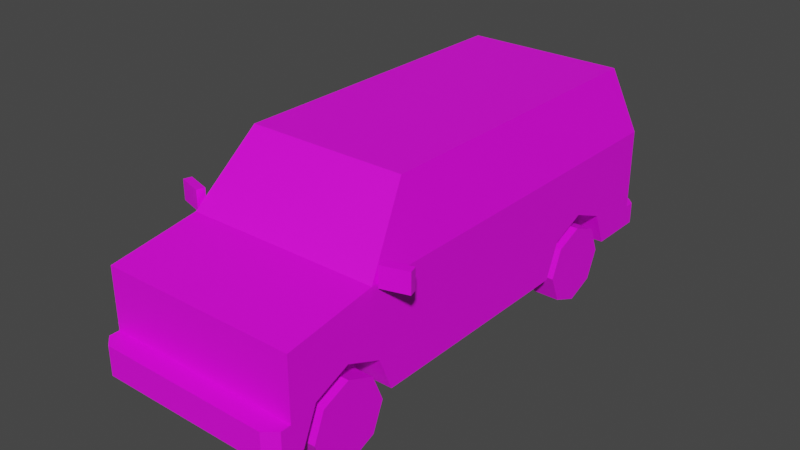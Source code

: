# Source: Veh_Van_01_White.blend  (saved by Blender 2.90.8; exported with 4.5.12 LTS)
import bpy
from mathutils import Matrix  # noqa: F401  (used for matrix-valued properties, if any)

bpy.ops.wm.read_factory_settings(use_empty=True)
scene = bpy.context.scene
scene.name = 'Scene'

# ---- collections
col_collection = bpy.data.collections.new('Collection'); scene.collection.children.link(col_collection)

# ---- images (referenced by path relative to the original .blend; pixels are not part of the script)
import os
ASSET_DIR = os.environ.get("B2B_ASSET_DIR", "")  # directory of the original .blend (textures are referenced by path, not embedded)
HERE = os.path.dirname(os.path.abspath(__file__))  # packed textures are extracted next to this script under _unpacked/

def load_image(name, relpath, width, height, colorspace="sRGB"):
    """Load a texture the original file referenced (path relative to the .blend, or extracted next to this script)."""
    p = next((c for c in (os.path.join(HERE, relpath), os.path.join(ASSET_DIR, relpath)) if relpath and os.path.exists(c)), "")
    if p:
        img = bpy.data.images.load(p, check_existing=True)
        img.name = name
    else:  # same state as the original file: an image datablock whose file is absent (Cycles renders it pink)
        img = bpy.data.images.new(name, width, height)
        img.source = "FILE"
        img.filepath = "//" + (relpath or name)
    img.colorspace_settings.name = colorspace
    return img
img_city_vehicles_pallete_png_013 = load_image('city_vehicles_pallete.png.013', 'city_vehicles_pallete.png', 1024, 1024, 'sRGB')

# ---- materials (node trees are filled in below, after node groups)
mat_material_014 = bpy.data.materials.new('Material.014')
mat_material_014.use_transparent_shadow = False

# ---- material node trees
mat_material_014.use_nodes = True; mat_material_014.node_tree.nodes.clear()
_N = mat_material_014.node_tree.nodes; _L = mat_material_014.node_tree.links
n0 = _N.new('ShaderNodeBsdfPrincipled'); n0.name = 'Principled BSDF'; n0.location = (10, 300)
n0.distribution = 'GGX'
n0.subsurface_method = 'BURLEY'
n0.inputs[3].default_value = 1.45
n0.inputs[27].default_value = (0.0, 0.0, 0.0, 1.0)
n0.inputs[28].default_value = 1.0
n1 = _N.new('ShaderNodeOutputMaterial'); n1.name = 'Material Output'; n1.location = (300, 300)
n2 = _N.new('ShaderNodeTexImage'); n2.name = 'Image Texture'; n2.location = (-355, 105)
n2.image = img_city_vehicles_pallete_png_013
n2.interpolation = 'Closest'
_L.new(n0.outputs[0], n1.inputs[0])
_L.new(n2.outputs[0], n0.inputs[0])
n1.is_active_output = True

# ---- world
world_world = bpy.data.worlds.new('World'); scene.world = world_world
world_world.use_nodes = True; world_world.node_tree.nodes.clear()
_N = world_world.node_tree.nodes; _L = world_world.node_tree.links
n0 = _N.new('ShaderNodeOutputWorld'); n0.name = 'World Output'; n0.location = (300, 300)
n1 = _N.new('ShaderNodeBackground'); n1.name = 'Background'; n1.location = (10, 300)
n1.inputs[0].default_value = (0.05088, 0.05088, 0.05088, 1.0)
_L.new(n1.outputs[0], n0.inputs[0])
n0.is_active_output = True
world_world.color = (0.05088, 0.05088, 0.05088)
world_world.use_sun_shadow = False
world_world.sun_shadow_jitter_overblur = 0.0

# ---- meshes
me_plane_054 = bpy.data.meshes.new('Plane.054')
me_plane_054.from_pydata([(0.3512, -1.318, 0.4238), (0.3512, -1.124, 0.5045), (0.3512, -0.9288, 0.4238), (0.3512, 0.4517, 0.4238), (0.3512, 0.6465, 0.5045), (0.3512, 0.8413, 0.4238), (0.5367, -1.461, 0.7275), (0.5367, -1.461, 0.2374), (0.4382, 1.065, 1.166), (0.5367, 1.172, 0.2374), (0.5367, -0.9721, 0.8016), (0.4382, -0.6667, 1.166), (0.5367, 1.172, 0.8019), (0.5367, -1.461, 0.3951), (0.4734, -1.57, 0.3951), (0.5367, -1.517, 0.3951), (0.5367, -1.517, 0.2374), (0.4734, -1.57, 0.2374), (0.5367, 0.6465, 0.5045), (0.5367, 0.8413, 0.4238), (0.5367, 0.4517, 0.4238), (0.3512, 0.6465, 0.2374), (0.3512, 0.9185, 0.2374), (0.5367, 0.9185, 0.2374), (0.3512, 0.3745, 0.2374), (0.5367, 0.3745, 0.2374), (0.5367, -1.124, 0.5045), (0.5367, -0.9288, 0.4238), (0.5367, -1.318, 0.4238), (0.3512, -1.124, 0.2374), (0.3512, -0.8516, 0.2374), (0.5367, -0.8516, 0.2374), (0.3512, -1.396, 0.2374), (0.5367, -1.396, 0.2374), (0.4382, -0.3365, 1.166), (0.5367, -0.3365, 0.8016), (0.5367, -0.3365, 0.2374), (0.5287, -0.9084, 0.8311), (0.5287, -0.3625, 0.8312), (0.4462, -0.3625, 1.136), (0.4462, -0.6526, 1.136), (0.5007, -0.9417, 0.8378), (0.4187, -0.6873, 1.141), (0.4194, 1.074, 1.137), (0.502, 1.163, 0.8312), (0.0252, 1.163, 0.8312), (0.0252, 1.074, 1.137), (0.312, -1.461, 0.6402), (0.312, -1.461, 0.4707), (0.3377, -1.461, 0.628), (0.3377, -1.461, 0.4712), (0.4605, -1.461, 0.4712), (0.4605, -1.461, 0.628), (0.3377, -1.461, 0.5166), (0.4605, -1.461, 0.5166), (0.0492, -1.461, 0.5778), (0.0492, -1.461, 0.5385), (0.5367, 1.172, 0.3554), (0.4925, 1.27, 0.2374), (0.5367, 1.226, 0.2374), (0.5367, 1.226, 0.3554), (0.4925, 1.27, 0.3554), (0.5367, 1.172, 0.4474), (0.5367, 1.172, 0.6689), (0.4276, 1.172, 0.6689), (0.4276, 1.172, 0.4474), (0.5367, 1.172, 0.5087), (0.4276, 1.172, 0.5087), (0.0792, -1.57, 0.3665), (0.0792, -1.57, 0.2767), (0.0684, 1.27, 0.3351), (0.0684, 1.27, 0.2603), (-0.3512, -1.318, 0.4238), (-0.3512, -1.124, 0.5045), (-0.3512, -0.9288, 0.4238), (-0.3512, 0.4517, 0.4238), (-0.3512, 0.6465, 0.5045), (-0.3512, 0.8413, 0.4238), (-0.5367, -1.461, 0.7275), (-0.5367, -1.461, 0.2374), (-0.4382, 1.065, 1.166), (-0.5367, 1.172, 0.2374), (-0.5367, -0.9721, 0.8016), (-0.4382, -0.6667, 1.166), (-0.5367, 1.172, 0.8019), (0.0, -0.9721, 0.8016), (0.0, -0.6667, 1.166), (0.0, 1.065, 1.166), (0.0, 1.172, 0.2374), (0.0, 1.172, 0.8019), (0.0, -1.461, 0.7275), (0.0, -1.461, 0.2374), (-0.5367, -1.461, 0.3951), (0.0, -1.461, 0.3951), (0.0, -1.57, 0.2374), (0.0, -1.57, 0.3951), (-0.4734, -1.57, 0.3951), (-0.5367, -1.517, 0.3951), (-0.5367, -1.517, 0.2374), (-0.4734, -1.57, 0.2374), (-0.5367, 0.6465, 0.5045), (-0.5367, 0.8413, 0.4238), (-0.5367, 0.4517, 0.4238), (-0.3512, 0.6465, 0.2374), (-0.3512, 0.9185, 0.2374), (-0.5367, 0.9185, 0.2374), (-0.3512, 0.3745, 0.2374), (-0.5367, 0.3745, 0.2374), (-0.5367, -1.124, 0.5045), (-0.5367, -0.9288, 0.4238), (-0.5367, -1.318, 0.4238), (-0.3512, -1.124, 0.2374), (-0.3512, -0.8516, 0.2374), (-0.5367, -0.8516, 0.2374), (-0.3512, -1.396, 0.2374), (-0.5367, -1.396, 0.2374), (-0.4382, -0.3365, 1.166), (-0.5367, -0.3365, 0.8016), (-0.5367, -0.3365, 0.2374), (-0.5287, -0.9084, 0.8311), (-0.5287, -0.3625, 0.8312), (-0.4462, -0.3625, 1.136), (-0.4462, -0.6526, 1.136), (-0.5007, -0.9417, 0.8378), (-0.4187, -0.6873, 1.141), (0.0, -0.6873, 1.141), (0.0, -0.9417, 0.8378), (-0.4194, 1.074, 1.137), (-0.502, 1.163, 0.8312), (-0.0252, 1.163, 0.8312), (-0.0252, 1.074, 1.137), (0.0, -1.461, 0.6402), (0.0, -1.461, 0.4707), (-0.312, -1.461, 0.6402), (-0.312, -1.461, 0.4707), (-0.3377, -1.461, 0.628), (-0.3377, -1.461, 0.4712), (-0.4605, -1.461, 0.4712), (-0.4605, -1.461, 0.628), (-0.3377, -1.461, 0.5166), (-0.4605, -1.461, 0.5166), (0.0, -1.461, 0.5778), (0.0, -1.461, 0.5385), (-0.0492, -1.461, 0.5778), (-0.0492, -1.461, 0.5385), (-0.5367, 1.172, 0.3554), (0.0, 1.172, 0.3554), (0.0, 1.27, 0.2374), (0.0, 1.27, 0.3554), (-0.4925, 1.27, 0.2374), (-0.5367, 1.226, 0.2374), (-0.5367, 1.226, 0.3554), (-0.4925, 1.27, 0.3554), (-0.5367, 1.172, 0.4474), (-0.5367, 1.172, 0.6689), (-0.4276, 1.172, 0.6689), (-0.4276, 1.172, 0.4474), (-0.5367, 1.172, 0.5087), (-0.4276, 1.172, 0.5087), (0.0, -1.57, 0.3665), (0.0, -1.57, 0.2767), (-0.0792, -1.57, 0.3665), (-0.0792, -1.57, 0.2767), (0.0, 1.27, 0.2603), (0.0, 1.27, 0.3351), (-0.0684, 1.27, 0.3351), (-0.0684, 1.27, 0.2603), (0.6767, -0.8636, 0.8979), (0.6767, -0.8636, 0.7883), (0.6894, -0.9071, 0.8979), (0.6894, -0.9071, 0.7883), (0.5383, -0.904, 0.8979), (0.5383, -0.904, 0.7883), (0.551, -0.9475, 0.8979), (0.551, -0.9475, 0.7883), (-0.6767, -0.8636, 0.8979), (-0.6767, -0.8636, 0.7883), (-0.6894, -0.9071, 0.8979), (-0.6894, -0.9071, 0.7883), (-0.5383, -0.904, 0.8979), (-0.5383, -0.904, 0.7883), (-0.551, -0.9475, 0.8979), (-0.551, -0.9475, 0.7883), (-0.07268, 1.172, 0.7392), (-0.07268, 1.172, 0.6947), (-0.1506, 1.172, 0.6947), (-0.1506, 1.172, 0.7392)], [], [(0, 1, 26, 28), (1, 2, 27, 26), (2, 30, 31, 27), (3, 4, 18, 20), (4, 5, 19, 18), (5, 22, 23, 19), (12, 35, 36, 25, 20, 18, 19, 23, 9, 57, 62, 66, 63), (37, 38, 39, 40), (11, 34, 8, 87, 86), (41, 42, 125, 126), (6, 10, 85, 90), (12, 63, 64, 67, 65, 62, 57, 146, 89), (43, 44, 45, 46), (9, 23, 22, 21, 24, 25, 36, 31, 30, 29, 32, 33, 7, 91, 88), (93, 13, 6, 52, 54, 51, 50, 53, 49, 47, 48, 132), (13, 93, 95, 14, 15), (17, 14, 95, 159, 68, 69, 160, 94), (91, 7, 16, 17, 94), (14, 17, 16, 15), (7, 13, 15, 16), (21, 3, 24), (21, 4, 3), (21, 5, 4), (24, 3, 20, 25), (22, 5, 21), (29, 0, 32), (29, 1, 0), (29, 2, 1), (32, 0, 28, 33), (30, 2, 29), (36, 35, 10, 6, 13, 7, 33, 28, 26, 27, 31), (34, 35, 12, 8), (10, 35, 38, 37), (35, 34, 39, 38), (34, 11, 40, 39), (11, 10, 37, 40), (10, 11, 42, 41), (11, 86, 125, 42), (85, 10, 41, 126), (8, 12, 44, 43), (12, 89, 45, 44), (89, 87, 46, 45), (87, 8, 43, 46), (54, 53, 50, 51), (132, 48, 47, 131, 141, 55, 56, 142), (47, 49, 52, 6, 90, 131), (49, 53, 54, 52), (142, 56, 55, 141), (57, 9, 59, 60), (146, 57, 60, 61, 148), (148, 61, 58, 147, 163, 71, 70, 164), (58, 61, 60, 59), (9, 88, 147, 58, 59), (62, 65, 67, 66), (66, 67, 64, 63), (160, 69, 68, 159), (164, 70, 71, 163), (72, 110, 108, 73), (73, 108, 109, 74), (74, 109, 113, 112), (75, 102, 100, 76), (76, 100, 101, 77), (77, 101, 105, 104), (84, 154, 157, 153, 145, 81, 105, 101, 100, 102, 107, 118, 117), (119, 122, 121, 120), (83, 86, 87, 80, 116), (123, 126, 125, 124), (78, 90, 85, 82), (84, 89, 183), (127, 130, 129, 128), (81, 88, 91, 79, 115, 114, 111, 112, 113, 118, 107, 106, 103, 104, 105), (93, 132, 134, 133, 135, 139, 136, 137, 140, 138, 78, 92), (92, 97, 96, 95, 93), (99, 94, 160, 162, 161, 159, 95, 96), (91, 94, 99, 98, 79), (96, 97, 98, 99), (79, 98, 97, 92), (103, 106, 75), (103, 75, 76), (103, 76, 77), (106, 107, 102, 75), (104, 103, 77), (111, 114, 72), (111, 72, 73), (111, 73, 74), (114, 115, 110, 72), (112, 111, 74), (118, 113, 109, 108, 110, 115, 79, 92, 78, 82, 117), (116, 80, 84, 117), (82, 119, 120, 117), (117, 120, 121, 116), (116, 121, 122, 83), (83, 122, 119, 82), (82, 123, 124, 83), (83, 124, 125, 86), (85, 126, 123, 82), (80, 127, 128, 84), (84, 128, 129, 89), (89, 129, 130, 87), (87, 130, 127, 80), (140, 137, 136, 139), (132, 142, 144, 143, 141, 131, 133, 134), (133, 131, 90, 78, 138, 135), (135, 138, 140, 139), (142, 141, 143, 144), (145, 151, 150, 81), (146, 148, 152, 151, 145), (148, 164, 165, 166, 163, 147, 149, 152), (149, 150, 151, 152), (81, 150, 149, 147, 88), (153, 157, 158, 156), (157, 154, 155, 158), (160, 159, 161, 162), (164, 163, 166, 165), (167, 169, 170, 168), (169, 173, 174, 170), (173, 171, 172, 174), (171, 167, 168, 172), (169, 167, 171, 173), (174, 172, 168, 170), (175, 176, 178, 177), (177, 178, 182, 181), (181, 182, 180, 179), (179, 180, 176, 175), (177, 181, 179, 175), (182, 178, 176, 180), (84, 183, 186, 185, 154), (154, 185, 184, 89, 146, 145, 153, 156, 158, 155), (184, 185, 186, 183), (184, 183, 89)])
_uv = me_plane_054.uv_layers.new(name='UVMap')
_uv.uv.foreach_set('vector', [0.2165, 0.06285, 0.2165, 0.06169, 0.2176, 0.06169, 0.2176, 0.06285, 0.2165, 0.06169, 0.2165, 0.06054, 0.2176, 0.06054, 0.2176, 0.06169, 0.2203, 0.06258, 0.2203, 0.06146, 0.2214, 0.06146, 0.2214, 0.06258, 0.2165, 0.06054, 0.2165, 0.05939, 0.2176, 0.05939, 0.2176, 0.06054, 0.2165, 0.05939, 0.2165, 0.05824, 0.2176, 0.05824, 0.2176, 0.05939, 0.2327, 0.04748, 0.2327, 0.0486, 0.2316, 0.0486, 0.2316, 0.04748, 0.9165, 0.3399, 0.9165, 0.3467, 0.9139, 0.3467, 0.9139, 0.3435, 0.9148, 0.3431, 0.9151, 0.3423, 0.9148, 0.3414, 0.9139, 0.341, 0.9139, 0.3399, 0.9145, 0.3399, 0.9149, 0.3399, 0.9152, 0.3399, 0.9159, 0.3399, 0.1201, 0.05247, 0.1201, 0.04893, 0.1221, 0.04893, 0.1221, 0.05081, 0.9181, 0.3473, 0.9181, 0.3458, 0.9181, 0.3394, 0.9201, 0.3394, 0.9201, 0.3473, 0.1276, 0.06328, 0.1257, 0.06275, 0.1257, 0.06003, 0.1276, 0.06003, 0.9204, 0.357, 0.9181, 0.357, 0.9181, 0.3545, 0.9204, 0.3545, 0.9198, 0.3473, 0.9204, 0.3473, 0.9204, 0.3478, 0.9211, 0.3478, 0.9214, 0.3478, 0.9214, 0.3473, 0.9218, 0.3473, 0.9218, 0.3497, 0.9198, 0.3497, 0.1225, 0.05033, 0.1245, 0.0498, 0.1245, 0.05289, 0.1225, 0.05289, 0.2154, 0.03941, 0.2154, 0.04091, 0.2143, 0.04091, 0.2143, 0.04252, 0.2143, 0.04413, 0.2154, 0.04413, 0.2154, 0.04833, 0.2154, 0.05137, 0.2143, 0.05137, 0.2143, 0.05298, 0.2143, 0.05458, 0.2154, 0.05458, 0.2154, 0.05497, 0.2122, 0.05497, 0.2122, 0.03941, 0.9064, 0.3549, 0.9064, 0.3574, 0.9049, 0.3574, 0.9053, 0.357, 0.9058, 0.357, 0.906, 0.357, 0.906, 0.3565, 0.9058, 0.3565, 0.9053, 0.3565, 0.9052, 0.3563, 0.906, 0.3563, 0.906, 0.3549, 0.8263, 0.1051, 0.8263, 0.1006, 0.8277, 0.1006, 0.8277, 0.1042, 0.8268, 0.1051, 0.8187, 0.1131, 0.8174, 0.1131, 0.8174, 0.1094, 0.8176, 0.1094, 0.8176, 0.1101, 0.8184, 0.1101, 0.8184, 0.1094, 0.8187, 0.1094, 0.2122, 0.05497, 0.2154, 0.05497, 0.2154, 0.0553, 0.2148, 0.05592, 0.2122, 0.05592, 0.813, 0.1058, 0.8116, 0.1058, 0.8116, 0.1049, 0.813, 0.1049, 0.8116, 0.1044, 0.813, 0.1044, 0.813, 0.1049, 0.8116, 0.1049, 0.2165, 0.05985, 0.2154, 0.0587, 0.2165, 0.05824, 0.2165, 0.05985, 0.2149, 0.05985, 0.2154, 0.0587, 0.2165, 0.05985, 0.2154, 0.061, 0.2149, 0.05985, 0.2219, 0.06146, 0.223, 0.06146, 0.223, 0.06255, 0.2219, 0.06255, 0.2165, 0.06146, 0.2154, 0.061, 0.2165, 0.05985, 0.2149, 0.05985, 0.2138, 0.0587, 0.2149, 0.05824, 0.2149, 0.05985, 0.2133, 0.05985, 0.2138, 0.0587, 0.2149, 0.05985, 0.2138, 0.061, 0.2133, 0.05985, 0.2275, 0.06284, 0.2264, 0.06284, 0.2264, 0.06175, 0.2275, 0.06175, 0.2149, 0.06146, 0.2138, 0.061, 0.2149, 0.05985, 0.9139, 0.3467, 0.9165, 0.3467, 0.9165, 0.3496, 0.9162, 0.3518, 0.9146, 0.3518, 0.9139, 0.3518, 0.9139, 0.3515, 0.9148, 0.3511, 0.9151, 0.3503, 0.9148, 0.3494, 0.9139, 0.349, 0.9181, 0.3467, 0.9165, 0.3467, 0.9165, 0.3399, 0.9181, 0.3404, 0.9165, 0.3496, 0.9165, 0.3467, 0.9166, 0.3468, 0.9166, 0.3493, 0.9165, 0.3467, 0.9181, 0.3467, 0.918, 0.3468, 0.9166, 0.3468, 0.9181, 0.3467, 0.9181, 0.3482, 0.918, 0.3481, 0.918, 0.3468, 0.9181, 0.3482, 0.9165, 0.3496, 0.9166, 0.3493, 0.918, 0.3481, 0.9219, 0.357, 0.9204, 0.3565, 0.9205, 0.3564, 0.9218, 0.3568, 0.9204, 0.3565, 0.9204, 0.3545, 0.9205, 0.3545, 0.9205, 0.3564, 0.9219, 0.3545, 0.9219, 0.357, 0.9218, 0.3568, 0.9218, 0.3545, 0.9181, 0.3477, 0.9198, 0.3473, 0.9197, 0.3474, 0.9183, 0.3478, 0.9198, 0.3473, 0.9198, 0.3497, 0.9197, 0.3496, 0.9197, 0.3474, 0.9198, 0.3497, 0.9181, 0.3497, 0.9183, 0.3496, 0.9197, 0.3496, 0.9181, 0.3497, 0.9181, 0.3477, 0.9183, 0.3478, 0.9183, 0.3496, 0.8906, 0.5899, 0.8906, 0.5848, 0.8925, 0.5848, 0.8925, 0.5899, 0.1243, 0.01957, 0.1243, 0.02642, 0.1206, 0.02642, 0.1206, 0.01957, 0.122, 0.01957, 0.122, 0.02065, 0.1228, 0.02065, 0.1228, 0.01957, 0.9052, 0.3563, 0.9053, 0.3565, 0.9053, 0.357, 0.9049, 0.3574, 0.9049, 0.3549, 0.9052, 0.3549, 0.9834, 0.5152, 0.9877, 0.5152, 0.9877, 0.52, 0.9834, 0.52, 0.8175, 0.1133, 0.8175, 0.1191, 0.8129, 0.1191, 0.8129, 0.1133, 0.8094, 0.09429, 0.8084, 0.09429, 0.8084, 0.0938, 0.8094, 0.0938, 0.8255, 0.09822, 0.8255, 0.103, 0.825, 0.103, 0.8246, 0.1026, 0.8246, 0.09822, 0.8253, 0.123, 0.8253, 0.1274, 0.8243, 0.1274, 0.8243, 0.123, 0.8245, 0.123, 0.8245, 0.1236, 0.8252, 0.1236, 0.8252, 0.123, 0.8084, 0.0934, 0.8094, 0.0934, 0.8094, 0.0938, 0.8084, 0.0938, 0.2154, 0.03941, 0.2122, 0.03941, 0.2122, 0.03883, 0.2151, 0.03883, 0.2154, 0.03909, 0.8862, 0.5492, 0.8862, 0.5542, 0.8834, 0.5542, 0.8834, 0.5492, 0.911, 0.5648, 0.911, 0.5675, 0.9071, 0.5675, 0.9071, 0.5648, 0.5064, 0.04417, 0.5064, 0.04545, 0.5049, 0.04545, 0.5049, 0.04417, 0.5237, 0.04374, 0.5237, 0.04485, 0.5225, 0.04485, 0.5225, 0.04374, 0.2327, 0.04748, 0.2316, 0.04748, 0.2316, 0.04633, 0.2327, 0.04633, 0.2327, 0.04633, 0.2316, 0.04633, 0.2316, 0.04517, 0.2327, 0.04517, 0.2166, 0.02948, 0.2233, 0.02948, 0.2233, 0.03628, 0.2166, 0.03628, 0.2235, 0.05824, 0.2246, 0.05824, 0.2246, 0.05939, 0.2235, 0.05939, 0.2235, 0.05939, 0.2246, 0.05939, 0.2246, 0.06054, 0.2235, 0.06054, 0.21, 0.02948, 0.2166, 0.02948, 0.2166, 0.03628, 0.21, 0.03628, 0.9114, 0.3399, 0.912, 0.3399, 0.9127, 0.3399, 0.913, 0.3399, 0.9134, 0.3399, 0.9139, 0.3399, 0.9139, 0.341, 0.9131, 0.3414, 0.9127, 0.3423, 0.9131, 0.3431, 0.9139, 0.3435, 0.9139, 0.3467, 0.9114, 0.3467, 0.1124, 0.05247, 0.1104, 0.05081, 0.1104, 0.04893, 0.1124, 0.04893, 0.9221, 0.3473, 0.9201, 0.3473, 0.9201, 0.3394, 0.9221, 0.3394, 0.9221, 0.3458, 0.1276, 0.05677, 0.1276, 0.06003, 0.1257, 0.06003, 0.1257, 0.05731, 0.9204, 0.3521, 0.9204, 0.3545, 0.9181, 0.3545, 0.9181, 0.3521, 0.9198, 0.3521, 0.9198, 0.3497, 0.9201, 0.35, 0.1225, 0.05578, 0.1225, 0.05322, 0.1245, 0.05322, 0.1245, 0.05632, 0.209, 0.03941, 0.2122, 0.03941, 0.2122, 0.05497, 0.209, 0.05497, 0.209, 0.05458, 0.2101, 0.05458, 0.2101, 0.05298, 0.2101, 0.05137, 0.209, 0.05137, 0.209, 0.04833, 0.209, 0.04413, 0.2101, 0.04413, 0.2101, 0.04252, 0.2101, 0.04091, 0.209, 0.04091, 0.9064, 0.3549, 0.906, 0.3549, 0.906, 0.3535, 0.9052, 0.3535, 0.9053, 0.3534, 0.9058, 0.3534, 0.906, 0.3534, 0.906, 0.3529, 0.9058, 0.3529, 0.9053, 0.3529, 0.9049, 0.3525, 0.9064, 0.3525, 0.8263, 0.09604, 0.8268, 0.09604, 0.8277, 0.09693, 0.8277, 0.1006, 0.8263, 0.1006, 0.8187, 0.1058, 0.8187, 0.1094, 0.8184, 0.1094, 0.8184, 0.1088, 0.8176, 0.1088, 0.8176, 0.1094, 0.8174, 0.1094, 0.8174, 0.1058, 0.2122, 0.05497, 0.2122, 0.05592, 0.2097, 0.05592, 0.209, 0.0553, 0.209, 0.05497, 0.8103, 0.1058, 0.8103, 0.1049, 0.8116, 0.1049, 0.8116, 0.1058, 0.8116, 0.1044, 0.8116, 0.1049, 0.8103, 0.1049, 0.8103, 0.1044, 0.2235, 0.05985, 0.2235, 0.06146, 0.2224, 0.061, 0.2235, 0.05985, 0.2224, 0.061, 0.2219, 0.05985, 0.2235, 0.05985, 0.2219, 0.05985, 0.2224, 0.0587, 0.2286, 0.06284, 0.2286, 0.06175, 0.2297, 0.06175, 0.2297, 0.06284, 0.2235, 0.05824, 0.2235, 0.05985, 0.2224, 0.0587, 0.2219, 0.05985, 0.2219, 0.06146, 0.2208, 0.061, 0.2219, 0.05985, 0.2208, 0.061, 0.2203, 0.05985, 0.2219, 0.05985, 0.2203, 0.05985, 0.2208, 0.0587, 0.2275, 0.06284, 0.2275, 0.06175, 0.2286, 0.06175, 0.2286, 0.06284, 0.2219, 0.05824, 0.2219, 0.05985, 0.2208, 0.0587, 0.9139, 0.3467, 0.9139, 0.349, 0.9131, 0.3494, 0.9127, 0.3503, 0.9131, 0.3511, 0.9139, 0.3515, 0.9139, 0.3518, 0.9132, 0.3518, 0.9117, 0.3518, 0.9114, 0.3496, 0.9114, 0.3467, 0.9097, 0.3467, 0.9097, 0.3404, 0.9114, 0.3399, 0.9114, 0.3467, 0.9114, 0.3496, 0.9112, 0.3493, 0.9112, 0.3468, 0.9114, 0.3467, 0.9114, 0.3467, 0.9112, 0.3468, 0.9099, 0.3468, 0.9097, 0.3467, 0.9097, 0.3467, 0.9099, 0.3468, 0.9099, 0.3481, 0.9097, 0.3482, 0.9097, 0.3482, 0.9099, 0.3481, 0.9112, 0.3493, 0.9114, 0.3496, 0.9219, 0.3521, 0.9218, 0.3523, 0.9205, 0.3526, 0.9204, 0.3526, 0.9204, 0.3526, 0.9205, 0.3526, 0.9205, 0.3545, 0.9204, 0.3545, 0.9219, 0.3545, 0.9218, 0.3545, 0.9218, 0.3523, 0.9219, 0.3521, 0.9181, 0.3517, 0.9183, 0.3516, 0.9197, 0.352, 0.9198, 0.3521, 0.9198, 0.3521, 0.9197, 0.352, 0.9197, 0.3498, 0.9198, 0.3497, 0.9198, 0.3497, 0.9197, 0.3498, 0.9183, 0.3498, 0.9181, 0.3497, 0.9181, 0.3497, 0.9183, 0.3498, 0.9183, 0.3516, 0.9181, 0.3517, 0.8906, 0.552, 0.8925, 0.552, 0.8925, 0.5571, 0.8906, 0.5571, 0.1243, 0.01957, 0.1228, 0.01957, 0.1228, 0.01849, 0.122, 0.01849, 0.122, 0.01957, 0.1206, 0.01957, 0.1206, 0.01272, 0.1243, 0.01272, 0.9052, 0.3535, 0.9052, 0.3549, 0.9049, 0.3549, 0.9049, 0.3525, 0.9053, 0.3529, 0.9053, 0.3534, 0.9834, 0.4892, 0.9834, 0.4844, 0.9877, 0.4844, 0.9877, 0.4892, 0.8175, 0.1133, 0.8129, 0.1133, 0.8129, 0.1076, 0.8175, 0.1076, 0.8073, 0.09429, 0.8073, 0.0938, 0.8084, 0.0938, 0.8084, 0.09429, 0.8255, 0.09822, 0.8246, 0.09822, 0.8246, 0.0938, 0.825, 0.0934, 0.8255, 0.0934, 0.8253, 0.123, 0.8252, 0.123, 0.8252, 0.1224, 0.8245, 0.1224, 0.8245, 0.123, 0.8243, 0.123, 0.8243, 0.1186, 0.8253, 0.1186, 0.8083, 0.0934, 0.8084, 0.0938, 0.8073, 0.0938, 0.8073, 0.0934, 0.209, 0.03941, 0.209, 0.03909, 0.2093, 0.03883, 0.2122, 0.03883, 0.2122, 0.03941, 0.8862, 0.5983, 0.8834, 0.5983, 0.8834, 0.5933, 0.8862, 0.5933, 0.911, 0.5908, 0.9071, 0.5908, 0.9071, 0.5882, 0.911, 0.5882, 0.5064, 0.04417, 0.5049, 0.04417, 0.5049, 0.04288, 0.5064, 0.04288, 0.5237, 0.04374, 0.5225, 0.04374, 0.5225, 0.04263, 0.5237, 0.04263, 0.1529, 0.05779, 0.1532, 0.0578, 0.1532, 0.05696, 0.1529, 0.05696, 0.1574, 0.06226, 0.1574, 0.06331, 0.1583, 0.0633, 0.1583, 0.06225, 0.151, 0.05858, 0.1513, 0.05859, 0.1513, 0.05775, 0.151, 0.05775, 0.9377, 0.5077, 0.9377, 0.5088, 0.9385, 0.5088, 0.9385, 0.5078, 0.1532, 0.05477, 0.1529, 0.05477, 0.1529, 0.05587, 0.1532, 0.05587, 0.1532, 0.05587, 0.1529, 0.05587, 0.1529, 0.05696, 0.1532, 0.05696, 0.1525, 0.0578, 0.1525, 0.05696, 0.1529, 0.05696, 0.1529, 0.05779, 0.1605, 0.06264, 0.1596, 0.06265, 0.1596, 0.0616, 0.1605, 0.06159, 0.1419, 0.05858, 0.1419, 0.05775, 0.1422, 0.05775, 0.1422, 0.05858, 0.9567, 0.5081, 0.9575, 0.5081, 0.9575, 0.5092, 0.9567, 0.5092, 0.1529, 0.05587, 0.1529, 0.05696, 0.1525, 0.05696, 0.1525, 0.05587, 0.1525, 0.05587, 0.1525, 0.05477, 0.1529, 0.05477, 0.1529, 0.05587, 0.9198, 0.3521, 0.9201, 0.35, 0.9201, 0.3504, 0.9203, 0.3504, 0.9204, 0.3521, 0.9204, 0.3521, 0.9203, 0.3504, 0.9203, 0.35, 0.9198, 0.3497, 0.9218, 0.3497, 0.9218, 0.3521, 0.9214, 0.3521, 0.9214, 0.3516, 0.9211, 0.3516, 0.9204, 0.3516, 0.8235, 0.1073, 0.8235, 0.1264, 0.8126, 0.1264, 0.8126, 0.1073, 0.9203, 0.35, 0.9201, 0.35, 0.9198, 0.3497])
me_plane_054.materials.append(mat_material_014)
me_plane_054.use_remesh_fix_poles = True
me_plane_054.use_remesh_preserve_attributes = False
me_plane_054.use_mirror_vertex_groups = False
me_plane_054.update()
me_plane_053 = bpy.data.meshes.new('Plane.053')
me_plane_053.from_pydata([(0.3929, -1.124, 0.2136), (0.5367, -1.124, 0.2136), (0.3929, -0.9113, 0.2136), (0.5367, -0.9113, 0.2136), (0.3929, -0.9735, 0.06348), (0.5367, -0.9735, 0.06348), (0.3929, -1.124, 0.001304), (0.5367, -1.124, 0.001304), (0.3929, -1.274, 0.06348), (0.5367, -1.274, 0.06348), (0.3929, -1.336, 0.2136), (0.5367, -1.336, 0.2136), (0.3929, -1.274, 0.3637), (0.5367, -1.274, 0.3637), (0.3929, -1.124, 0.4258), (0.5367, -1.124, 0.4258), (0.3929, -0.9735, 0.3637), (0.5367, -0.9735, 0.3637), (0.5367, -1.025, 0.1149), (0.5367, -0.9841, 0.2136), (0.5367, -1.124, 0.07408), (0.5367, -1.222, 0.1149), (0.5367, -1.263, 0.2136), (0.5367, -1.222, 0.3122), (0.5367, -1.124, 0.3531), (0.5367, -1.025, 0.3122)], [], [(0, 2, 4), (1, 18, 19), (2, 3, 5, 4), (0, 4, 6), (1, 20, 18), (4, 5, 7, 6), (0, 6, 8), (1, 21, 20), (6, 7, 9, 8), (0, 8, 10), (1, 22, 21), (8, 9, 11, 10), (0, 10, 12), (1, 23, 22), (10, 11, 13, 12), (0, 12, 14), (1, 24, 23), (12, 13, 15, 14), (0, 14, 16), (1, 25, 24), (14, 15, 17, 16), (0, 16, 2), (1, 19, 25), (16, 17, 3, 2), (19, 18, 5, 3), (18, 20, 7, 5), (20, 21, 9, 7), (21, 22, 11, 9), (22, 23, 13, 11), (23, 24, 15, 13), (24, 25, 17, 15), (25, 19, 3, 17)])
_uv = me_plane_053.uv_layers.new(name='UVMap')
_uv.uv.foreach_set('vector', [0.1177, 0.02352, 0.1174, 0.02435, 0.1169, 0.02386, 0.2515, 0.02972, 0.251, 0.0295, 0.2513, 0.02918, 0.1254, 0.0112, 0.126, 0.0112, 0.126, 0.01182, 0.1254, 0.01182, 0.1177, 0.02352, 0.1169, 0.02386, 0.1169, 0.02318, 0.2515, 0.02972, 0.251, 0.02995, 0.251, 0.0295, 0.1103, 0.02599, 0.1109, 0.02599, 0.1109, 0.02662, 0.1103, 0.02662, 0.1177, 0.02352, 0.1169, 0.02318, 0.1174, 0.0227, 0.2515, 0.02972, 0.2513, 0.03026, 0.251, 0.02995, 0.1103, 0.02662, 0.1109, 0.02662, 0.1109, 0.02725, 0.1103, 0.02725, 0.1177, 0.02352, 0.1174, 0.0227, 0.1181, 0.0227, 0.2515, 0.02972, 0.2517, 0.03026, 0.2513, 0.03026, 0.126, 0.01909, 0.1254, 0.01909, 0.1254, 0.01845, 0.126, 0.01845, 0.1177, 0.02352, 0.1181, 0.0227, 0.1186, 0.02318, 0.2515, 0.02972, 0.2521, 0.02995, 0.2517, 0.03026, 0.126, 0.01845, 0.1254, 0.01845, 0.1254, 0.01783, 0.126, 0.01783, 0.1177, 0.02352, 0.1186, 0.02318, 0.1186, 0.02386, 0.2515, 0.02972, 0.2521, 0.0295, 0.2521, 0.02995, 0.1259, 0.02359, 0.1253, 0.02359, 0.1253, 0.02296, 0.1259, 0.02296, 0.1177, 0.02352, 0.1186, 0.02386, 0.1181, 0.02435, 0.2515, 0.02972, 0.2517, 0.02918, 0.2521, 0.0295, 0.1259, 0.02296, 0.1253, 0.02296, 0.1253, 0.02233, 0.1259, 0.02233, 0.1177, 0.02352, 0.1181, 0.02435, 0.1174, 0.02435, 0.2515, 0.02972, 0.2513, 0.02918, 0.2517, 0.02918, 0.1254, 0.01057, 0.126, 0.01057, 0.126, 0.0112, 0.1254, 0.0112, 0.1126, 0.02298, 0.1122, 0.0233, 0.112, 0.02318, 0.1124, 0.0227, 0.1122, 0.0233, 0.1122, 0.02375, 0.112, 0.02386, 0.112, 0.02318, 0.1122, 0.02375, 0.1126, 0.02406, 0.1124, 0.02435, 0.112, 0.02386, 0.1126, 0.02406, 0.113, 0.02406, 0.1131, 0.02435, 0.1124, 0.02435, 0.113, 0.02406, 0.1133, 0.02375, 0.1136, 0.02386, 0.1131, 0.02435, 0.1133, 0.02375, 0.1133, 0.0233, 0.1136, 0.02318, 0.1136, 0.02386, 0.1133, 0.0233, 0.113, 0.02298, 0.1131, 0.0227, 0.1136, 0.02318, 0.113, 0.02298, 0.1126, 0.02298, 0.1124, 0.0227, 0.1131, 0.0227])
me_plane_053.materials.append(mat_material_014)
me_plane_053.use_remesh_fix_poles = True
me_plane_053.use_remesh_preserve_attributes = False
me_plane_053.use_mirror_vertex_groups = False
me_plane_053.update()
me_plane_052 = bpy.data.meshes.new('Plane.052')
me_plane_052.from_pydata([(-0.3929, -1.124, 0.2136), (-0.5367, -1.124, 0.2136), (-0.3929, -0.9113, 0.2136), (-0.5367, -0.9113, 0.2136), (-0.3929, -0.9735, 0.06348), (-0.5367, -0.9735, 0.06348), (-0.3929, -1.124, 0.001304), (-0.5367, -1.124, 0.001304), (-0.3929, -1.274, 0.06348), (-0.5367, -1.274, 0.06348), (-0.3929, -1.336, 0.2136), (-0.5367, -1.336, 0.2136), (-0.3929, -1.274, 0.3637), (-0.5367, -1.274, 0.3637), (-0.3929, -1.124, 0.4258), (-0.5367, -1.124, 0.4258), (-0.3929, -0.9735, 0.3637), (-0.5367, -0.9735, 0.3637), (-0.5367, -1.025, 0.1149), (-0.5367, -0.9841, 0.2136), (-0.5367, -1.124, 0.07408), (-0.5367, -1.222, 0.1149), (-0.5367, -1.263, 0.2136), (-0.5367, -1.222, 0.3122), (-0.5367, -1.124, 0.3531), (-0.5367, -1.025, 0.3122)], [], [(0, 4, 2), (1, 19, 18), (2, 4, 5, 3), (0, 6, 4), (1, 18, 20), (4, 6, 7, 5), (0, 8, 6), (1, 20, 21), (6, 8, 9, 7), (0, 10, 8), (1, 21, 22), (8, 10, 11, 9), (0, 12, 10), (1, 22, 23), (10, 12, 13, 11), (0, 14, 12), (1, 23, 24), (12, 14, 15, 13), (0, 16, 14), (1, 24, 25), (14, 16, 17, 15), (0, 2, 16), (1, 25, 19), (16, 2, 3, 17), (19, 3, 5, 18), (18, 5, 7, 20), (20, 7, 9, 21), (21, 9, 11, 22), (22, 11, 13, 23), (23, 13, 15, 24), (24, 15, 17, 25), (25, 17, 3, 19)])
_uv = me_plane_052.uv_layers.new(name='UVMap')
_uv.uv.foreach_set('vector', [0.1161, 0.02517, 0.1153, 0.02551, 0.1157, 0.02599, 0.2499, 0.02972, 0.2496, 0.03026, 0.2501, 0.03026, 0.1202, 0.02696, 0.1202, 0.02758, 0.1208, 0.02758, 0.1208, 0.02696, 0.1161, 0.02517, 0.1153, 0.02483, 0.1153, 0.02551, 0.2499, 0.02972, 0.2501, 0.03026, 0.2504, 0.02995, 0.1253, 0.02359, 0.1253, 0.02423, 0.1259, 0.02423, 0.1259, 0.02359, 0.1161, 0.02517, 0.1157, 0.02435, 0.1153, 0.02483, 0.2499, 0.02972, 0.2504, 0.02995, 0.2504, 0.0295, 0.1253, 0.02423, 0.1253, 0.02485, 0.1259, 0.02485, 0.1259, 0.02423, 0.1161, 0.02517, 0.1164, 0.02435, 0.1157, 0.02435, 0.2499, 0.02972, 0.2504, 0.0295, 0.2501, 0.02918, 0.1259, 0.02737, 0.1259, 0.02673, 0.1253, 0.02673, 0.1253, 0.02737, 0.1161, 0.02517, 0.1169, 0.02483, 0.1164, 0.02435, 0.2499, 0.02972, 0.2501, 0.02918, 0.2496, 0.02918, 0.1259, 0.02673, 0.1259, 0.02611, 0.1253, 0.02611, 0.1253, 0.02673, 0.1161, 0.02517, 0.1169, 0.02551, 0.1169, 0.02483, 0.2499, 0.02972, 0.2496, 0.02918, 0.2493, 0.0295, 0.1159, 0.02725, 0.1159, 0.02662, 0.1153, 0.02662, 0.1153, 0.02725, 0.1161, 0.02517, 0.1164, 0.02599, 0.1169, 0.02551, 0.2499, 0.02972, 0.2493, 0.0295, 0.2493, 0.02995, 0.1159, 0.02662, 0.1159, 0.02599, 0.1153, 0.02599, 0.1153, 0.02662, 0.1161, 0.02517, 0.1157, 0.02599, 0.1164, 0.02599, 0.2499, 0.02972, 0.2493, 0.02995, 0.2496, 0.03026, 0.1202, 0.02632, 0.1202, 0.02696, 0.1208, 0.02696, 0.1208, 0.02632, 0.1109, 0.02406, 0.1108, 0.02435, 0.1115, 0.02435, 0.1114, 0.02406, 0.1114, 0.02406, 0.1115, 0.02435, 0.112, 0.02386, 0.1117, 0.02375, 0.1117, 0.02375, 0.112, 0.02386, 0.112, 0.02318, 0.1117, 0.0233, 0.1117, 0.0233, 0.112, 0.02318, 0.1115, 0.0227, 0.1114, 0.02298, 0.1114, 0.02298, 0.1115, 0.0227, 0.1108, 0.0227, 0.1109, 0.02298, 0.1109, 0.02298, 0.1108, 0.0227, 0.1103, 0.02318, 0.1106, 0.0233, 0.1106, 0.0233, 0.1103, 0.02318, 0.1103, 0.02386, 0.1106, 0.02375, 0.1106, 0.02375, 0.1103, 0.02386, 0.1108, 0.02435, 0.1109, 0.02406])
me_plane_052.materials.append(mat_material_014)
me_plane_052.use_remesh_fix_poles = True
me_plane_052.use_remesh_preserve_attributes = False
me_plane_052.use_mirror_vertex_groups = False
me_plane_052.update()
me_plane_051 = bpy.data.meshes.new('Plane.051')
me_plane_051.from_pydata([(-0.3929, 0.6465, 0.2136), (-0.5367, 0.6465, 0.2136), (-0.3929, 0.8588, 0.2136), (-0.5367, 0.8588, 0.2136), (-0.3929, 0.7966, 0.06348), (-0.5367, 0.7966, 0.06348), (-0.3929, 0.6465, 0.001304), (-0.5367, 0.6465, 0.001304), (-0.3929, 0.4964, 0.06348), (-0.5367, 0.4964, 0.06348), (-0.3929, 0.4342, 0.2136), (-0.5367, 0.4342, 0.2136), (-0.3929, 0.4964, 0.3637), (-0.5367, 0.4964, 0.3637), (-0.3929, 0.6465, 0.4258), (-0.5367, 0.6465, 0.4258), (-0.3929, 0.7966, 0.3637), (-0.5367, 0.7966, 0.3637), (-0.5367, 0.7451, 0.1149), (-0.5367, 0.786, 0.2136), (-0.5367, 0.6465, 0.07408), (-0.5367, 0.5479, 0.1149), (-0.5367, 0.507, 0.2136), (-0.5367, 0.5479, 0.3122), (-0.5367, 0.6465, 0.3531), (-0.5367, 0.7451, 0.3122)], [], [(0, 4, 2), (1, 19, 18), (2, 4, 5, 3), (0, 6, 4), (1, 18, 20), (4, 6, 7, 5), (0, 8, 6), (1, 20, 21), (6, 8, 9, 7), (0, 10, 8), (1, 21, 22), (8, 10, 11, 9), (0, 12, 10), (1, 22, 23), (10, 12, 13, 11), (0, 14, 12), (1, 23, 24), (12, 14, 15, 13), (0, 16, 14), (1, 24, 25), (14, 16, 17, 15), (0, 2, 16), (1, 25, 19), (16, 2, 3, 17), (19, 3, 5, 18), (18, 5, 7, 20), (20, 7, 9, 21), (21, 9, 11, 22), (22, 11, 13, 23), (23, 13, 15, 24), (24, 15, 17, 25), (25, 17, 3, 19)])
_uv = me_plane_051.uv_layers.new(name='UVMap')
_uv.uv.foreach_set('vector', [0.1111, 0.02517, 0.1108, 0.02599, 0.1115, 0.02599, 0.2548, 0.02972, 0.2546, 0.02918, 0.2543, 0.0295, 0.1254, 0.02099, 0.1254, 0.0216, 0.126, 0.0216, 0.126, 0.02099, 0.1111, 0.02517, 0.1103, 0.02551, 0.1108, 0.02599, 0.2548, 0.02972, 0.2543, 0.0295, 0.2543, 0.02995, 0.1159, 0.02599, 0.1159, 0.02663, 0.1165, 0.02663, 0.1165, 0.02599, 0.1111, 0.02517, 0.1103, 0.02483, 0.1103, 0.02551, 0.2548, 0.02972, 0.2543, 0.02995, 0.2546, 0.03026, 0.1159, 0.02663, 0.1159, 0.02725, 0.1165, 0.02725, 0.1165, 0.02663, 0.1111, 0.02517, 0.1108, 0.02435, 0.1103, 0.02483, 0.2548, 0.02972, 0.2546, 0.03026, 0.255, 0.03026, 0.126, 0.01434, 0.126, 0.0137, 0.1254, 0.0137, 0.1254, 0.01434, 0.1111, 0.02517, 0.1115, 0.02435, 0.1108, 0.02435, 0.2548, 0.02972, 0.255, 0.03026, 0.2554, 0.02995, 0.126, 0.0137, 0.126, 0.01308, 0.1254, 0.01308, 0.1254, 0.0137, 0.1111, 0.02517, 0.112, 0.02483, 0.1115, 0.02435, 0.2548, 0.02972, 0.2554, 0.02995, 0.2554, 0.0295, 0.1115, 0.02725, 0.1115, 0.02662, 0.1109, 0.02662, 0.1109, 0.02725, 0.1111, 0.02517, 0.112, 0.02551, 0.112, 0.02483, 0.2548, 0.02972, 0.2554, 0.0295, 0.255, 0.02918, 0.1115, 0.02662, 0.1115, 0.02599, 0.1109, 0.02599, 0.1109, 0.02662, 0.1111, 0.02517, 0.1115, 0.02599, 0.112, 0.02551, 0.2548, 0.02972, 0.255, 0.02918, 0.2546, 0.02918, 0.1254, 0.02035, 0.1254, 0.02099, 0.126, 0.02099, 0.126, 0.02035, 0.1159, 0.02298, 0.1157, 0.0227, 0.1153, 0.02318, 0.1155, 0.0233, 0.1155, 0.0233, 0.1153, 0.02318, 0.1153, 0.02386, 0.1155, 0.02375, 0.1155, 0.02375, 0.1153, 0.02386, 0.1157, 0.02435, 0.1159, 0.02406, 0.1159, 0.02406, 0.1157, 0.02435, 0.1164, 0.02435, 0.1163, 0.02406, 0.1163, 0.02406, 0.1164, 0.02435, 0.1169, 0.02386, 0.1166, 0.02375, 0.1166, 0.02375, 0.1169, 0.02386, 0.1169, 0.02318, 0.1166, 0.0233, 0.1166, 0.0233, 0.1169, 0.02318, 0.1164, 0.0227, 0.1163, 0.02298, 0.1163, 0.02298, 0.1164, 0.0227, 0.1157, 0.0227, 0.1159, 0.02298])
me_plane_051.materials.append(mat_material_014)
me_plane_051.use_remesh_fix_poles = True
me_plane_051.use_remesh_preserve_attributes = False
me_plane_051.use_mirror_vertex_groups = False
me_plane_051.update()
me_plane_050 = bpy.data.meshes.new('Plane.050')
me_plane_050.from_pydata([(0.3929, 0.6465, 0.2136), (0.5367, 0.6465, 0.2136), (0.3929, 0.8588, 0.2136), (0.5367, 0.8588, 0.2136), (0.3929, 0.7966, 0.06348), (0.5367, 0.7966, 0.06348), (0.3929, 0.6465, 0.001304), (0.5367, 0.6465, 0.001304), (0.3929, 0.4964, 0.06348), (0.5367, 0.4964, 0.06348), (0.3929, 0.4342, 0.2136), (0.5367, 0.4342, 0.2136), (0.3929, 0.4964, 0.3637), (0.5367, 0.4964, 0.3637), (0.3929, 0.6465, 0.4258), (0.5367, 0.6465, 0.4258), (0.3929, 0.7966, 0.3637), (0.5367, 0.7966, 0.3637), (0.5367, 0.7451, 0.1149), (0.5367, 0.786, 0.2136), (0.5367, 0.6465, 0.07408), (0.5367, 0.5479, 0.1149), (0.5367, 0.507, 0.2136), (0.5367, 0.5479, 0.3122), (0.5367, 0.6465, 0.3531), (0.5367, 0.7451, 0.3122)], [], [(0, 2, 4), (1, 18, 19), (2, 3, 5, 4), (0, 4, 6), (1, 20, 18), (4, 5, 7, 6), (0, 6, 8), (1, 21, 20), (6, 7, 9, 8), (0, 8, 10), (1, 22, 21), (8, 9, 11, 10), (0, 10, 12), (1, 23, 22), (10, 11, 13, 12), (0, 12, 14), (1, 24, 23), (12, 13, 15, 14), (0, 14, 16), (1, 25, 24), (14, 15, 17, 16), (0, 16, 2), (1, 19, 25), (16, 17, 3, 2), (19, 18, 5, 3), (18, 20, 7, 5), (20, 21, 9, 7), (21, 22, 11, 9), (22, 23, 13, 11), (23, 24, 15, 13), (24, 25, 17, 15), (25, 19, 3, 17)])
_uv = me_plane_050.uv_layers.new(name='UVMap')
_uv.uv.foreach_set('vector', [0.1194, 0.02352, 0.119, 0.02435, 0.1186, 0.02386, 0.2532, 0.02972, 0.2526, 0.0295, 0.2529, 0.02918, 0.1254, 0.01246, 0.126, 0.01246, 0.126, 0.01308, 0.1254, 0.01308, 0.1194, 0.02352, 0.1186, 0.02386, 0.1186, 0.02318, 0.2532, 0.02972, 0.2526, 0.02995, 0.2526, 0.0295, 0.1191, 0.02598, 0.1198, 0.02598, 0.1198, 0.02661, 0.1191, 0.02661, 0.1194, 0.02352, 0.1186, 0.02318, 0.119, 0.0227, 0.2532, 0.02972, 0.2529, 0.03026, 0.2526, 0.02995, 0.1191, 0.02661, 0.1198, 0.02661, 0.1198, 0.02724, 0.1191, 0.02724, 0.1194, 0.02352, 0.119, 0.0227, 0.1197, 0.0227, 0.2532, 0.02972, 0.2534, 0.03026, 0.2529, 0.03026, 0.126, 0.02035, 0.1254, 0.02035, 0.1254, 0.0197, 0.126, 0.0197, 0.1194, 0.02352, 0.1197, 0.0227, 0.1202, 0.02318, 0.2532, 0.02972, 0.2537, 0.02995, 0.2534, 0.03026, 0.126, 0.0197, 0.1254, 0.0197, 0.1254, 0.01909, 0.126, 0.01909, 0.1194, 0.02352, 0.1202, 0.02318, 0.1202, 0.02386, 0.2532, 0.02972, 0.2537, 0.0295, 0.2537, 0.02995, 0.1259, 0.02611, 0.1253, 0.02611, 0.1253, 0.02548, 0.1259, 0.02548, 0.1194, 0.02352, 0.1202, 0.02386, 0.1197, 0.02435, 0.2532, 0.02972, 0.2534, 0.02918, 0.2537, 0.0295, 0.1259, 0.02548, 0.1253, 0.02548, 0.1253, 0.02485, 0.1259, 0.02485, 0.1194, 0.02352, 0.1197, 0.02435, 0.119, 0.02435, 0.2532, 0.02972, 0.2529, 0.02918, 0.2534, 0.02918, 0.1254, 0.01182, 0.126, 0.01182, 0.126, 0.01246, 0.1254, 0.01246, 0.1142, 0.02298, 0.1139, 0.0233, 0.1136, 0.02318, 0.1141, 0.0227, 0.1139, 0.0233, 0.1139, 0.02375, 0.1136, 0.02386, 0.1136, 0.02318, 0.1139, 0.02375, 0.1142, 0.02406, 0.1141, 0.02435, 0.1136, 0.02386, 0.1142, 0.02406, 0.1147, 0.02406, 0.1148, 0.02435, 0.1141, 0.02435, 0.1147, 0.02406, 0.115, 0.02375, 0.1153, 0.02386, 0.1148, 0.02435, 0.115, 0.02375, 0.115, 0.0233, 0.1153, 0.02318, 0.1153, 0.02386, 0.115, 0.0233, 0.1147, 0.02298, 0.1148, 0.0227, 0.1153, 0.02318, 0.1147, 0.02298, 0.1142, 0.02298, 0.1141, 0.0227, 0.1148, 0.0227])
me_plane_050.materials.append(mat_material_014)
me_plane_050.use_remesh_fix_poles = True
me_plane_050.use_remesh_preserve_attributes = False
me_plane_050.use_mirror_vertex_groups = False
me_plane_050.update()

# ---- objects
ob_van_01_default = bpy.data.objects.new('Van_01_Default', me_plane_054)
ob_wheel_fl = bpy.data.objects.new('Wheel_FL', me_plane_053)
ob_wheel_fr = bpy.data.objects.new('Wheel_FR', me_plane_052)
ob_wheel_rr = bpy.data.objects.new('Wheel_RR', me_plane_051)
ob_wheel_rl = bpy.data.objects.new('Wheel_RL', me_plane_050)

# ---- transforms, parenting, visibility, modifiers, constraints
ob_van_01_default.location = (0.0, 0.0, 0.0)
ob_van_01_default.lineart.crease_threshold = 0.0
ob_wheel_fl.parent = ob_van_01_default
ob_wheel_fl.location = (0.0, 0.0, 0.0)
ob_wheel_fl.lineart.crease_threshold = 0.0
ob_wheel_fr.parent = ob_van_01_default
ob_wheel_fr.location = (0.0, 0.0, 0.0)
ob_wheel_fr.lineart.crease_threshold = 0.0
ob_wheel_rr.parent = ob_van_01_default
ob_wheel_rr.location = (0.0, 0.0, 0.0)
ob_wheel_rr.lineart.crease_threshold = 0.0
ob_wheel_rl.parent = ob_van_01_default
ob_wheel_rl.location = (0.0, 0.0, 0.0)
ob_wheel_rl.lineart.crease_threshold = 0.0

# ---- collection membership
col_collection.objects.link(ob_van_01_default)
col_collection.objects.link(ob_wheel_fl)
col_collection.objects.link(ob_wheel_fr)
col_collection.objects.link(ob_wheel_rr)
col_collection.objects.link(ob_wheel_rl)

# ---- scene / render settings (as saved in the file)
scene.frame_start = 1; scene.frame_end = 250; scene.frame_set(3)
scene.render.engine = 'BLENDER_EEVEE_NEXT'
scene.cycles.use_denoising = False
scene.cycles.samples = 128
scene.cycles.sampling_pattern = 'TABULATED_SOBOL'
scene.cycles.use_adaptive_sampling = False
scene.cycles.use_light_tree = False
scene.view_settings.view_transform = 'Filmic'
bpy.context.view_layer.update()

# ---- added for rendering (the .blend has no active camera and no usable light): camera, sun
cam_auto = bpy.data.cameras.new('AutoCamera')
cam_auto.lens = 50.0
cam_auto.sensor_width = 36.0
cam_auto.clip_end = 1000.0
ob_auto_camera = bpy.data.objects.new('AutoCamera', cam_auto)
scene.collection.objects.link(ob_auto_camera)
ob_auto_camera.location = (3.11356, -3.88613, 3.0744)
ob_auto_camera.rotation_euler = (1.09748, -7.21219e-08, 0.694738)
scene.camera = ob_auto_camera
light_auto_sun = bpy.data.lights.new('AutoSun', 'SUN')
light_auto_sun.energy = 3.0
light_auto_sun.angle = 0.0523599
ob_auto_sun = bpy.data.objects.new('AutoSun', light_auto_sun)
scene.collection.objects.link(ob_auto_sun)
ob_auto_sun.rotation_euler = (0.872665, 0.174533, 0.523599)
bpy.context.view_layer.update()
